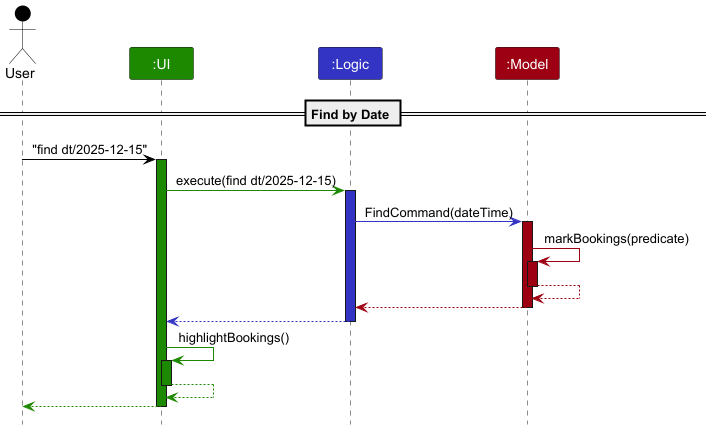

The diagram above was rendered by PlantUML. Its source (embedded in the PNG):
@startuml
!include style.puml
skinparam ArrowFontStyle plain

Actor User as user USER_COLOR
Participant ":UI" as ui UI_COLOR
Participant ":Logic" as logic LOGIC_COLOR
Participant ":Model" as model MODEL_COLOR

== Find by Date ==
user -[USER_COLOR]> ui : "find dt/2025-12-15"
activate ui UI_COLOR
ui -[UI_COLOR]> logic : execute(find dt/2025-12-15)
activate logic LOGIC_COLOR

logic -[LOGIC_COLOR]> model : FindCommand(dateTime)
activate model MODEL_COLOR

model -[MODEL_COLOR]> model : markBookings(predicate)
activate model MODEL_COLOR
model --[MODEL_COLOR]> model :
deactivate model MODEL_COLOR

model -[MODEL_COLOR]-> logic :
deactivate model

logic --[LOGIC_COLOR]> ui :
deactivate logic

ui -[UI_COLOR]> ui : highlightBookings()
activate ui UI_COLOR
ui  --[UI_COLOR]> ui :
deactivate ui

ui --[UI_COLOR]> user :
deactivate ui
@enduml